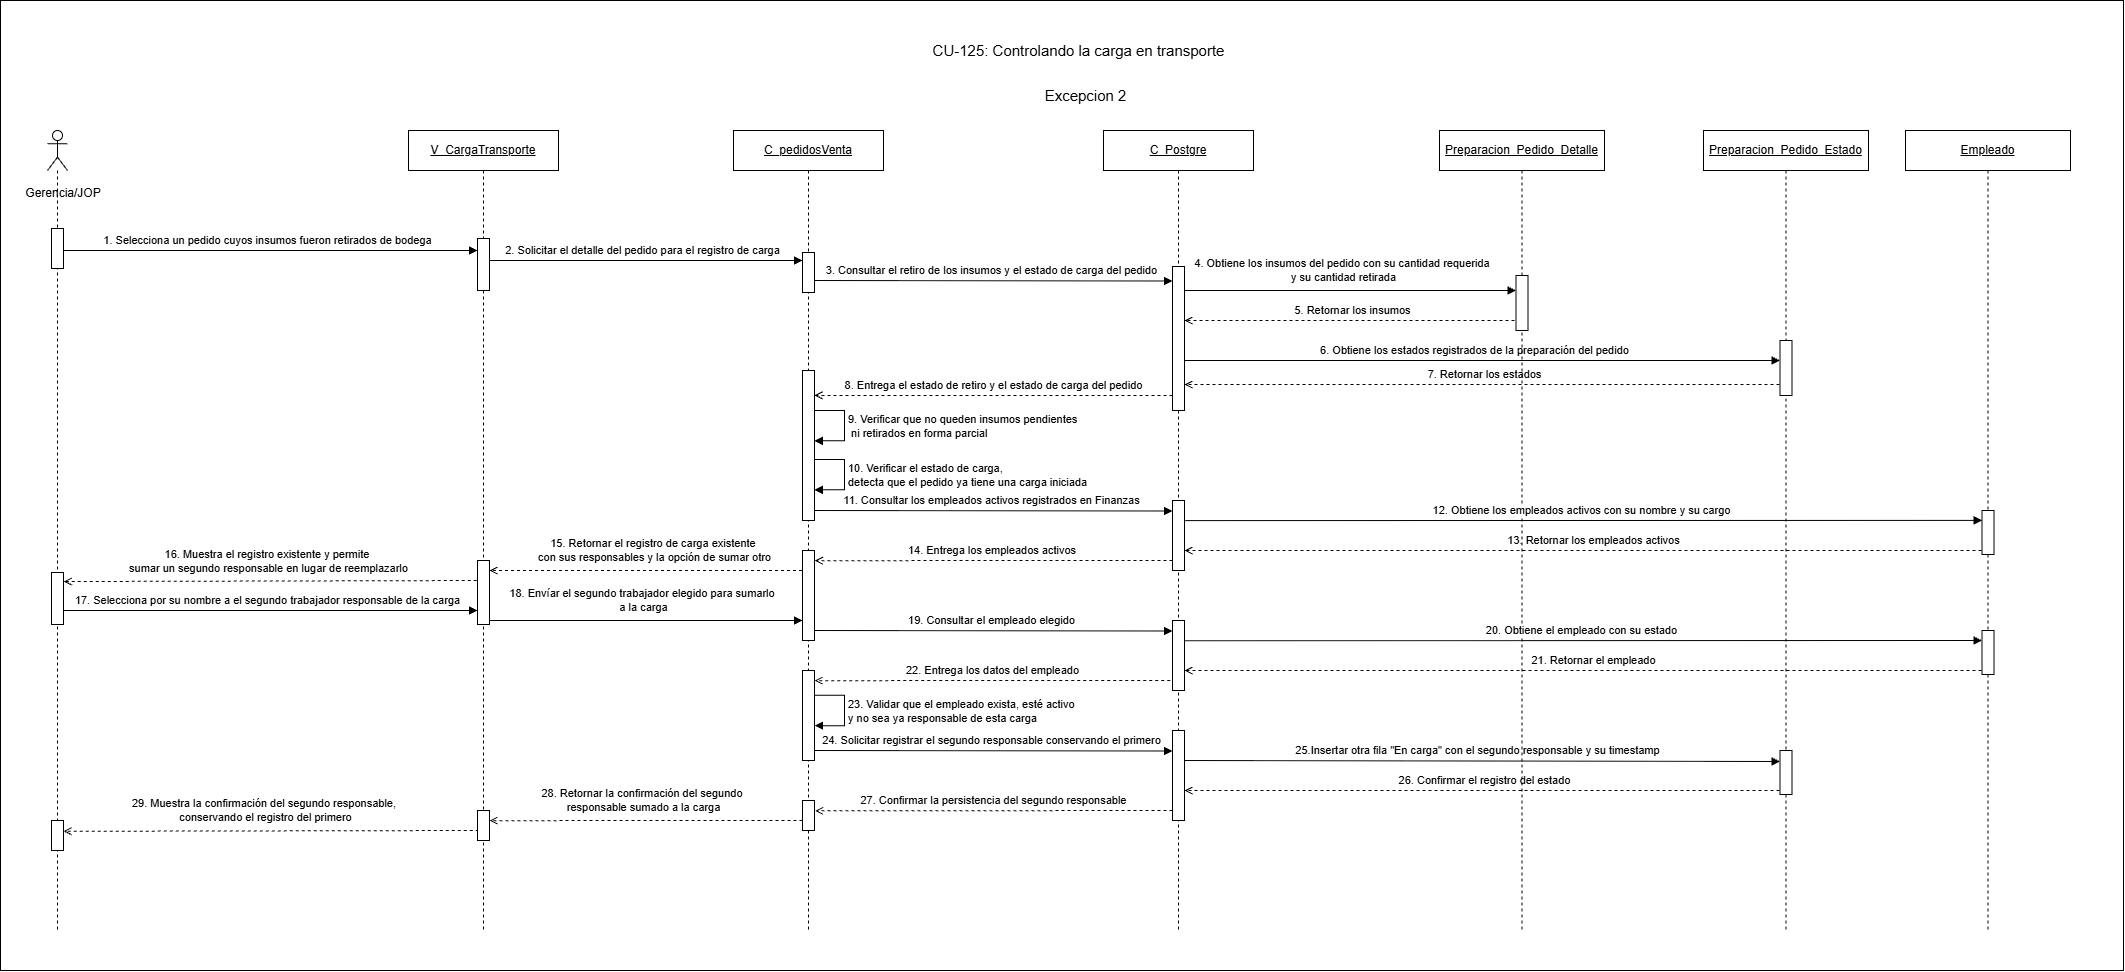

The diagram above was exported from draw.io. Its source (the exported page's mxGraphModel, read from the mxfile embedded in the PNG):
<mxGraphModel dx="2568" dy="1004" grid="1" gridSize="10" guides="1" tooltips="1" connect="1" arrows="1" fold="1" page="1" pageScale="1" pageWidth="827" pageHeight="1169" math="0" shadow="0">
  <root>
    <mxCell id="0" />
    <mxCell id="1" parent="0" />
    <mxCell id="bDwaqhpRZNVy1-O2ZpJM-1" parent="1" style="rounded=0;whiteSpace=wrap;html=1;" value="" vertex="1">
      <mxGeometry height="970" width="2123" x="67" y="70" as="geometry" />
    </mxCell>
    <mxCell id="bDwaqhpRZNVy1-O2ZpJM-2" edge="1" parent="1" style="rounded=0;html=1;endArrow=open;dashed=1;entryX=1.083;entryY=0.36;entryDx=0;entryDy=0;entryPerimeter=0;" value="29.&amp;nbsp;Muestra la confirmación del segundo responsable,&amp;nbsp;&lt;div&gt;conservando el registro del primero&lt;/div&gt;">
      <mxGeometry relative="1" x="0.0264" y="-20" as="geometry">
        <mxPoint as="offset" />
        <mxPoint x="545.3129885057474" y="900" as="sourcePoint" />
        <mxPoint x="129.99599999999998" y="900.8000000000002" as="targetPoint" />
      </mxGeometry>
    </mxCell>
    <mxCell id="bDwaqhpRZNVy1-O2ZpJM-3" edge="1" parent="1" style="rounded=0;html=1;endArrow=open;dashed=1;entryX=1.178;entryY=0.535;entryDx=0;entryDy=0;entryPerimeter=0;" value="&lt;div&gt;28.&amp;nbsp;Retornar la confirmación del segundo&amp;nbsp;&lt;/div&gt;&lt;div&gt;responsable sumado a la carga&lt;/div&gt;">
      <mxGeometry relative="1" x="0.0344" y="-20" as="geometry">
        <mxPoint as="offset" />
        <mxPoint x="875" y="890" as="sourcePoint" />
        <mxPoint x="556" y="890.1575000000003" as="targetPoint" />
      </mxGeometry>
    </mxCell>
    <mxCell id="bDwaqhpRZNVy1-O2ZpJM-4" edge="1" parent="1" style="rounded=0;html=1;endArrow=open;dashed=1;entryX=1.175;entryY=0.725;entryDx=0;entryDy=0;entryPerimeter=0;" value="26.&amp;nbsp;Confirmar el registro del estado">
      <mxGeometry relative="1" x="0.0011" y="-10" as="geometry">
        <mxPoint as="offset" />
        <mxPoint x="1852" y="860.0199999999991" as="sourcePoint" />
        <mxPoint x="1251" y="860.0199999999991" as="targetPoint" />
      </mxGeometry>
    </mxCell>
    <mxCell id="bDwaqhpRZNVy1-O2ZpJM-5" edge="1" parent="1" source="bDwaqhpRZNVy1-O2ZpJM-36" style="rounded=0;html=1;endArrow=open;dashed=1;entryX=1.175;entryY=0.725;entryDx=0;entryDy=0;entryPerimeter=0;" value="7.&amp;nbsp;Retornar los estados">
      <mxGeometry relative="1" y="-10" as="geometry">
        <mxPoint as="offset" />
        <mxPoint x="1805" y="454.00000000000045" as="sourcePoint" />
        <mxPoint x="1251.0000000000002" y="454.01999999999964" as="targetPoint" />
      </mxGeometry>
    </mxCell>
    <mxCell id="bDwaqhpRZNVy1-O2ZpJM-6" edge="1" parent="1" style="rounded=0;html=1;endArrow=block;endFill=1;entryX=0;entryY=0.25;entryDx=0;entryDy=0;" target="bDwaqhpRZNVy1-O2ZpJM-57" value="25.Insertar otra fila &quot;En carga&quot; con el segundo responsable y su timestamp">
      <mxGeometry relative="1" x="-0.0057" y="10" as="geometry">
        <mxPoint as="offset" />
        <mxPoint x="1245" y="830" as="sourcePoint" />
        <mxPoint x="1806.5" y="830" as="targetPoint" />
      </mxGeometry>
    </mxCell>
    <mxCell id="bDwaqhpRZNVy1-O2ZpJM-7" edge="1" parent="1" style="rounded=0;html=1;endArrow=block;endFill=1;entryX=0;entryY=0.25;entryDx=0;entryDy=0;" value="24.&amp;nbsp;Solicitar registrar el segundo responsable conservando el primero">
      <mxGeometry relative="1" x="0.0028" y="10" as="geometry">
        <mxPoint as="offset" />
        <mxPoint x="874.5" y="820" as="sourcePoint" />
        <mxPoint x="1239" y="820.4999999999991" as="targetPoint" />
      </mxGeometry>
    </mxCell>
    <mxCell id="bDwaqhpRZNVy1-O2ZpJM-8" edge="1" parent="1" style="rounded=0;html=1;endArrow=block;endFill=1;entryX=0;entryY=0.25;entryDx=0;entryDy=0;" value="19.&amp;nbsp;Consultar el empleado elegido">
      <mxGeometry relative="1" x="0.0015" y="10" as="geometry">
        <mxPoint as="offset" />
        <mxPoint x="874.5" y="700" as="sourcePoint" />
        <mxPoint x="1239" y="700.4999999999991" as="targetPoint" />
      </mxGeometry>
    </mxCell>
    <mxCell id="bDwaqhpRZNVy1-O2ZpJM-9" edge="1" parent="1" style="rounded=0;html=1;endArrow=block;endFill=1;" value="18.&amp;nbsp;Envíar el segundo trabajador elegido para sumarlo&amp;nbsp;&lt;div&gt;a la carga&lt;/div&gt;">
      <mxGeometry relative="1" x="0.0031" y="20" as="geometry">
        <mxPoint as="offset" />
        <mxPoint x="550" y="690" as="sourcePoint" />
        <mxPoint x="869.0033333333332" y="690.0000000000001" as="targetPoint" />
      </mxGeometry>
    </mxCell>
    <mxCell id="bDwaqhpRZNVy1-O2ZpJM-10" edge="1" parent="1" source="bDwaqhpRZNVy1-O2ZpJM-22" style="rounded=0;html=1;endArrow=block;endFill=1;" value="17.&amp;nbsp;Selecciona por su nombre a el segundo trabajador responsable de la carga">
      <mxGeometry relative="1" x="-0.0009" y="10" as="geometry">
        <mxPoint as="offset" />
        <mxPoint x="173.66666666666674" y="680" as="sourcePoint" />
        <mxPoint x="544" y="680.0000000000001" as="targetPoint" />
      </mxGeometry>
    </mxCell>
    <mxCell id="bDwaqhpRZNVy1-O2ZpJM-11" edge="1" parent="1" style="rounded=0;html=1;endArrow=open;dashed=1;entryX=1.178;entryY=0.535;entryDx=0;entryDy=0;entryPerimeter=0;" value="15.&amp;nbsp;Retornar el registro de carga existente&amp;nbsp;&lt;div&gt;con sus responsables y la opción de sumar otro&lt;/div&gt;">
      <mxGeometry relative="1" x="-0.0298" y="-20" as="geometry">
        <mxPoint x="1" as="offset" />
        <mxPoint x="874.5" y="639.9975000000003" as="sourcePoint" />
        <mxPoint x="556" y="639.9975000000003" as="targetPoint" />
      </mxGeometry>
    </mxCell>
    <mxCell id="bDwaqhpRZNVy1-O2ZpJM-12" edge="1" parent="1" style="rounded=0;html=1;endArrow=open;dashed=1;entryX=0.917;entryY=0.727;entryDx=0;entryDy=0;entryPerimeter=0;" value="13.&amp;nbsp;Retornar los empleados activos">
      <mxGeometry relative="1" x="-0.0187" y="-10" as="geometry">
        <mxPoint as="offset" />
        <mxPoint x="2054" y="620.0049999999997" as="sourcePoint" />
        <mxPoint x="1251.004" y="620.0049999999999" as="targetPoint" />
      </mxGeometry>
    </mxCell>
    <mxCell id="bDwaqhpRZNVy1-O2ZpJM-13" edge="1" parent="1" style="rounded=0;html=1;endArrow=block;endFill=1;entryX=0;entryY=0.25;entryDx=0;entryDy=0;" value="11.&amp;nbsp;Consultar los empleados activos registrados en Finanzas">
      <mxGeometry relative="1" x="0.0015" y="10" as="geometry">
        <mxPoint as="offset" />
        <mxPoint x="874.5" y="580" as="sourcePoint" />
        <mxPoint x="1239" y="580.4999999999991" as="targetPoint" />
      </mxGeometry>
    </mxCell>
    <mxCell id="bDwaqhpRZNVy1-O2ZpJM-14" edge="1" parent="1" style="rounded=0;html=1;endArrow=block;endFill=1;" value="6.&amp;nbsp;Obtiene los estados registrados de la preparación del pedido">
      <mxGeometry relative="1" x="-0.0057" y="10" as="geometry">
        <mxPoint as="offset" />
        <mxPoint x="1239.310344827586" y="430" as="sourcePoint" />
        <mxPoint x="1846.5" y="430" as="targetPoint" />
      </mxGeometry>
    </mxCell>
    <mxCell id="bDwaqhpRZNVy1-O2ZpJM-15" edge="1" parent="1" style="rounded=0;html=1;endArrow=block;endFill=1;" value="4. Obtiene los insumos del pedido con su cantidad requerida&amp;nbsp;&lt;div&gt;y su cantidad retirada&lt;/div&gt;">
      <mxGeometry relative="1" x="-0.0212" y="20" as="geometry">
        <mxPoint as="offset" />
        <mxPoint x="1244.6666666666667" y="360.00301310043676" as="sourcePoint" />
        <mxPoint x="1582.5" y="360.00301310043676" as="targetPoint" />
      </mxGeometry>
    </mxCell>
    <mxCell id="bDwaqhpRZNVy1-O2ZpJM-16" edge="1" parent="1" style="rounded=0;html=1;endArrow=open;dashed=1;entryX=1.027;entryY=0.174;entryDx=0;entryDy=0;entryPerimeter=0;" target="bDwaqhpRZNVy1-O2ZpJM-35" value="16.&amp;nbsp;Muestra el registro existente y permite&amp;nbsp;&lt;div&gt;sumar un segundo responsable en lugar de reemplazarlo&lt;/div&gt;">
      <mxGeometry relative="1" x="0.0215" y="-20" as="geometry">
        <mxPoint as="offset" />
        <mxPoint x="549.3129885057474" y="650" as="sourcePoint" />
        <mxPoint x="200" y="650.24" as="targetPoint" />
      </mxGeometry>
    </mxCell>
    <mxCell id="bDwaqhpRZNVy1-O2ZpJM-17" edge="1" parent="1" style="rounded=0;html=1;endArrow=block;endFill=1;entryX=0;entryY=0.25;entryDx=0;entryDy=0;" value="3. Consultar el retiro de los insumos y el estado de carga del pedido">
      <mxGeometry relative="1" x="0.0015" y="10" as="geometry">
        <mxPoint as="offset" />
        <mxPoint x="874.5" y="350" as="sourcePoint" />
        <mxPoint x="1239" y="350.4999999999991" as="targetPoint" />
      </mxGeometry>
    </mxCell>
    <mxCell id="bDwaqhpRZNVy1-O2ZpJM-18" edge="1" parent="1" style="rounded=0;html=1;endArrow=open;dashed=1;entryX=1.083;entryY=0.714;entryDx=0;entryDy=0;entryPerimeter=0;" value="5. Retornar los insumos">
      <mxGeometry relative="1" y="-10" as="geometry">
        <mxPoint as="offset" />
        <mxPoint x="1587" y="389.996" as="sourcePoint" />
        <mxPoint x="1250.996" y="389.996" as="targetPoint" />
      </mxGeometry>
    </mxCell>
    <mxCell id="bDwaqhpRZNVy1-O2ZpJM-19" edge="1" parent="1" style="rounded=0;html=1;endArrow=block;endFill=1;" value="2. Solicitar el detalle del pedido para el registro de carga">
      <mxGeometry relative="1" x="-0.0021" y="10" as="geometry">
        <mxPoint as="offset" />
        <mxPoint x="550" y="330" as="sourcePoint" />
        <mxPoint x="869.0033333333332" y="330.0000000000001" as="targetPoint" />
      </mxGeometry>
    </mxCell>
    <mxCell id="bDwaqhpRZNVy1-O2ZpJM-20" parent="1" style="shape=umlLifeline;perimeter=lifelinePerimeter;whiteSpace=wrap;html=1;container=1;dropTarget=0;" value="&lt;u&gt;C_pedidosVenta&lt;/u&gt;" vertex="1">
      <mxGeometry height="800" width="150" x="800" y="200" as="geometry" />
    </mxCell>
    <mxCell id="bDwaqhpRZNVy1-O2ZpJM-21" edge="1" parent="1" source="bDwaqhpRZNVy1-O2ZpJM-22" style="rounded=0;html=1;endArrow=block;endFill=1;" value="1. Selecciona un pedido cuyos insumos fueron retirados de bodega">
      <mxGeometry relative="1" x="-0.0021" y="10" as="geometry">
        <mxPoint as="offset" />
        <mxPoint x="213.66666666666674" y="320" as="sourcePoint" />
        <mxPoint x="544" y="320.0000000000001" as="targetPoint" />
      </mxGeometry>
    </mxCell>
    <mxCell id="bDwaqhpRZNVy1-O2ZpJM-22" parent="1" style="shape=umlLifeline;perimeter=lifelinePerimeter;whiteSpace=wrap;html=1;container=1;dropTarget=0;collapsible=0;recursiveResize=0;outlineConnect=0;portConstraint=eastwest;newEdgeStyle={&quot;curved&quot;:0,&quot;rounded&quot;:0};participant=umlActor;" value="" vertex="1">
      <mxGeometry height="800" width="20" x="114" y="200" as="geometry" />
    </mxCell>
    <mxCell id="bDwaqhpRZNVy1-O2ZpJM-23" parent="1" style="fillColor=#ffffff;strokeColor=#000000" vertex="1">
      <mxGeometry height="40" width="12" x="118" y="298" as="geometry" />
    </mxCell>
    <mxCell id="bDwaqhpRZNVy1-O2ZpJM-24" parent="1" style="text;html=1;whiteSpace=wrap;strokeColor=none;fillColor=none;align=center;verticalAlign=middle;rounded=0;" value="Gerencia/JOP" vertex="1">
      <mxGeometry height="30" width="60" x="100" y="248" as="geometry" />
    </mxCell>
    <mxCell id="bDwaqhpRZNVy1-O2ZpJM-25" parent="1" style="shape=umlLifeline;perimeter=lifelinePerimeter;whiteSpace=wrap;html=1;container=1;dropTarget=0" value="&lt;u&gt;C_Postgre&lt;/u&gt;" vertex="1">
      <mxGeometry height="800" width="150" x="1170" y="200" as="geometry" />
    </mxCell>
    <mxCell id="bDwaqhpRZNVy1-O2ZpJM-26" parent="1" style="fillColor=#ffffff;strokeColor=#000000" vertex="1">
      <mxGeometry height="40" width="12" x="869" y="322" as="geometry" />
    </mxCell>
    <mxCell id="bDwaqhpRZNVy1-O2ZpJM-27" parent="1" style="shape=umlLifeline;perimeter=lifelinePerimeter;whiteSpace=wrap;html=1;container=1;dropTarget=0;" value="&lt;u&gt;V_CargaTransporte&lt;/u&gt;" vertex="1">
      <mxGeometry height="800" width="150" x="475" y="200" as="geometry" />
    </mxCell>
    <mxCell id="bDwaqhpRZNVy1-O2ZpJM-28" parent="1" style="fillColor=#ffffff;strokeColor=#000000" vertex="1">
      <mxGeometry height="52" width="12" x="544" y="308" as="geometry" />
    </mxCell>
    <mxCell id="bDwaqhpRZNVy1-O2ZpJM-29" parent="1" style="shape=umlLifeline;perimeter=lifelinePerimeter;whiteSpace=wrap;html=1;container=1;dropTarget=0" value="&lt;u&gt;Preparacion_Pedido_Detalle&lt;/u&gt;" vertex="1">
      <mxGeometry height="800" width="165" x="1506" y="200" as="geometry" />
    </mxCell>
    <mxCell id="bDwaqhpRZNVy1-O2ZpJM-30" parent="1" style="fillColor=#ffffff;strokeColor=#000000" vertex="1">
      <mxGeometry height="144" width="12" x="1239" y="336" as="geometry" />
    </mxCell>
    <mxCell id="bDwaqhpRZNVy1-O2ZpJM-31" parent="1" style="fillColor=#ffffff;strokeColor=#000000" vertex="1">
      <mxGeometry height="55" width="12" x="1582.5" y="345" as="geometry" />
    </mxCell>
    <mxCell id="bDwaqhpRZNVy1-O2ZpJM-32" parent="1" style="text;html=1;strokeColor=none;fillColor=none;align=center;verticalAlign=middle;fontSize=18;fontStyle=1" value="&lt;div&gt;&lt;span style=&quot;font-weight: 400;&quot;&gt;&lt;font style=&quot;font-size: 15px;&quot;&gt;CU-125: Controlando la carga en transporte&lt;/font&gt;&lt;/span&gt;&lt;/div&gt;" vertex="1">
      <mxGeometry height="40" width="310" x="990" y="100" as="geometry" />
    </mxCell>
    <mxCell id="bDwaqhpRZNVy1-O2ZpJM-33" parent="1" style="fillColor=#ffffff;strokeColor=#000000" vertex="1">
      <mxGeometry height="150" width="12" x="869" y="440" as="geometry" />
    </mxCell>
    <mxCell id="bDwaqhpRZNVy1-O2ZpJM-34" parent="1" style="fillColor=#ffffff;strokeColor=#000000" vertex="1">
      <mxGeometry height="64" width="12" x="544" y="630" as="geometry" />
    </mxCell>
    <mxCell id="bDwaqhpRZNVy1-O2ZpJM-35" parent="1" style="fillColor=#ffffff;strokeColor=#000000" vertex="1">
      <mxGeometry height="52" width="12" x="118" y="642" as="geometry" />
    </mxCell>
    <mxCell id="bDwaqhpRZNVy1-O2ZpJM-36" parent="1" style="shape=umlLifeline;perimeter=lifelinePerimeter;whiteSpace=wrap;html=1;container=1;dropTarget=0" value="&lt;u&gt;Preparacion_Pedido_Estado&lt;/u&gt;" vertex="1">
      <mxGeometry height="800" width="165" x="1770" y="200" as="geometry" />
    </mxCell>
    <mxCell id="bDwaqhpRZNVy1-O2ZpJM-37" parent="1" style="shape=umlLifeline;perimeter=lifelinePerimeter;whiteSpace=wrap;html=1;container=1;dropTarget=0" value="&lt;u&gt;Empleado&lt;/u&gt;" vertex="1">
      <mxGeometry height="800" width="165" x="1972" y="200" as="geometry" />
    </mxCell>
    <mxCell id="bDwaqhpRZNVy1-O2ZpJM-38" parent="1" style="fillColor=#ffffff;strokeColor=#000000" vertex="1">
      <mxGeometry height="55" width="12" x="1846.5" y="410" as="geometry" />
    </mxCell>
    <mxCell id="bDwaqhpRZNVy1-O2ZpJM-39" edge="1" parent="1" style="rounded=0;html=1;endArrow=open;dashed=1;entryX=1.004;entryY=0.166;entryDx=0;entryDy=0;entryPerimeter=0;" target="bDwaqhpRZNVy1-O2ZpJM-33" value="8.&amp;nbsp;Entrega el estado de retiro y el estado de carga del pedido">
      <mxGeometry relative="1" y="-10" as="geometry">
        <mxPoint as="offset" />
        <mxPoint x="1239.004" y="465" as="sourcePoint" />
        <mxPoint x="883.136" y="465.15750000000025" as="targetPoint" />
      </mxGeometry>
    </mxCell>
    <mxCell id="bDwaqhpRZNVy1-O2ZpJM-40" edge="1" parent="1" style="html=1;align=left;spacingLeft=2;endArrow=block;rounded=0;edgeStyle=orthogonalEdgeStyle;curved=0;rounded=0;entryX=0.99;entryY=0.795;entryDx=0;entryDy=0;entryPerimeter=0;" value="9.&amp;nbsp;Verificar que no queden insumos pendientes&lt;div&gt;&amp;nbsp;ni retirados en forma parcial&lt;/div&gt;">
      <mxGeometry relative="1" x="0.0074" as="geometry">
        <mxPoint as="offset" />
        <Array as="points">
          <mxPoint x="911.1199999999999" y="480" />
          <mxPoint x="911.1199999999999" y="510.29999999999995" />
        </Array>
        <mxPoint x="881.1199999999999" y="480" as="sourcePoint" />
        <mxPoint x="881" y="510.3274999999999" as="targetPoint" />
      </mxGeometry>
    </mxCell>
    <mxCell id="bDwaqhpRZNVy1-O2ZpJM-41" edge="1" parent="1" style="html=1;align=left;spacingLeft=2;endArrow=block;rounded=0;edgeStyle=orthogonalEdgeStyle;curved=0;rounded=0;entryX=0.99;entryY=0.795;entryDx=0;entryDy=0;entryPerimeter=0;" value="10.&amp;nbsp;Verificar el estado de carga,&lt;div&gt;detecta que el pedido ya tiene una carga iniciada&lt;/div&gt;">
      <mxGeometry relative="1" x="0.0179" as="geometry">
        <mxPoint as="offset" />
        <Array as="points">
          <mxPoint x="911.1199999999999" y="529" />
          <mxPoint x="911.1199999999999" y="559.3" />
        </Array>
        <mxPoint x="881.1199999999999" y="529" as="sourcePoint" />
        <mxPoint x="881" y="559.3274999999999" as="targetPoint" />
      </mxGeometry>
    </mxCell>
    <mxCell id="bDwaqhpRZNVy1-O2ZpJM-42" parent="1" style="fillColor=#ffffff;strokeColor=#000000" vertex="1">
      <mxGeometry height="70" width="12" x="1239" y="570" as="geometry" />
    </mxCell>
    <mxCell id="bDwaqhpRZNVy1-O2ZpJM-43" edge="1" parent="1" style="rounded=0;html=1;endArrow=block;endFill=1;entryX=-0.063;entryY=0.211;entryDx=0;entryDy=0;entryPerimeter=0;" value="12.&amp;nbsp;Obtiene los empleados activos con su nombre y su cargo">
      <mxGeometry relative="1" x="-0.0057" y="10" as="geometry">
        <mxPoint as="offset" />
        <mxPoint x="1251.76" y="590.1" as="sourcePoint" />
        <mxPoint x="2048.504" y="589.8840000000004" as="targetPoint" />
      </mxGeometry>
    </mxCell>
    <mxCell id="bDwaqhpRZNVy1-O2ZpJM-44" parent="1" style="fillColor=#ffffff;strokeColor=#000000" vertex="1">
      <mxGeometry height="44" width="12" x="2048.5" y="580" as="geometry" />
    </mxCell>
    <mxCell id="bDwaqhpRZNVy1-O2ZpJM-45" edge="1" parent="1" style="rounded=0;html=1;endArrow=open;dashed=1;entryX=1.032;entryY=0.113;entryDx=0;entryDy=0;entryPerimeter=0;" target="bDwaqhpRZNVy1-O2ZpJM-46" value="14.&amp;nbsp;Entrega los empleados activos&amp;nbsp;">
      <mxGeometry relative="1" y="-10" as="geometry">
        <mxPoint as="offset" />
        <mxPoint x="1238.998" y="630" as="sourcePoint" />
        <mxPoint x="883.1300000000001" y="630.1575000000003" as="targetPoint" />
      </mxGeometry>
    </mxCell>
    <mxCell id="bDwaqhpRZNVy1-O2ZpJM-46" parent="1" style="fillColor=#ffffff;strokeColor=#000000" vertex="1">
      <mxGeometry height="90" width="12" x="869" y="620" as="geometry" />
    </mxCell>
    <mxCell id="bDwaqhpRZNVy1-O2ZpJM-49" parent="1" style="fillColor=#ffffff;strokeColor=#000000" vertex="1">
      <mxGeometry height="70" width="12" x="1239" y="690" as="geometry" />
    </mxCell>
    <mxCell id="bDwaqhpRZNVy1-O2ZpJM-50" edge="1" parent="1" style="rounded=0;html=1;endArrow=block;endFill=1;entryX=-0.063;entryY=0.211;entryDx=0;entryDy=0;entryPerimeter=0;" value="20.&amp;nbsp;Obtiene el empleado con su estado">
      <mxGeometry relative="1" x="-0.0064" y="10" as="geometry">
        <mxPoint as="offset" />
        <mxPoint x="1251.76" y="710.2159999999997" as="sourcePoint" />
        <mxPoint x="2048.504" y="710" as="targetPoint" />
      </mxGeometry>
    </mxCell>
    <mxCell id="bDwaqhpRZNVy1-O2ZpJM-51" edge="1" parent="1" style="rounded=0;html=1;endArrow=open;dashed=1;entryX=0.917;entryY=0.727;entryDx=0;entryDy=0;entryPerimeter=0;" value="21.&amp;nbsp;Retornar el empleado">
      <mxGeometry relative="1" x="-0.0187" y="-10" as="geometry">
        <mxPoint as="offset" />
        <mxPoint x="2053.996" y="740.0150000000001" as="sourcePoint" />
        <mxPoint x="1251" y="740" as="targetPoint" />
      </mxGeometry>
    </mxCell>
    <mxCell id="bDwaqhpRZNVy1-O2ZpJM-52" parent="1" style="fillColor=#ffffff;strokeColor=#000000" vertex="1">
      <mxGeometry height="44" width="12" x="2048.5" y="700" as="geometry" />
    </mxCell>
    <mxCell id="bDwaqhpRZNVy1-O2ZpJM-53" parent="1" style="fillColor=#ffffff;strokeColor=#000000" vertex="1">
      <mxGeometry height="90" width="12" x="869" y="740" as="geometry" />
    </mxCell>
    <mxCell id="bDwaqhpRZNVy1-O2ZpJM-54" edge="1" parent="1" style="rounded=0;html=1;endArrow=open;dashed=1;entryX=1.178;entryY=0.535;entryDx=0;entryDy=0;entryPerimeter=0;" value="22.&amp;nbsp;Entrega los datos del empleado">
      <mxGeometry relative="1" y="-10" as="geometry">
        <mxPoint as="offset" />
        <mxPoint x="1236.868" y="750" as="sourcePoint" />
        <mxPoint x="881" y="750.1575000000003" as="targetPoint" />
      </mxGeometry>
    </mxCell>
    <mxCell id="bDwaqhpRZNVy1-O2ZpJM-55" edge="1" parent="1" style="html=1;align=left;spacingLeft=2;endArrow=block;rounded=0;edgeStyle=orthogonalEdgeStyle;curved=0;rounded=0;entryX=0.99;entryY=0.795;entryDx=0;entryDy=0;entryPerimeter=0;" value="23.&amp;nbsp;Validar que el empleado exista, esté activo&amp;nbsp;&lt;div&gt;y no sea ya responsable de esta carga&lt;/div&gt;">
      <mxGeometry relative="1" x="0.0102" as="geometry">
        <mxPoint as="offset" />
        <Array as="points">
          <mxPoint x="911.1199999999999" y="764.84" />
          <mxPoint x="911.1199999999999" y="795.14" />
        </Array>
        <mxPoint x="881.1199999999999" y="764.84" as="sourcePoint" />
        <mxPoint x="881" y="795.1674999999999" as="targetPoint" />
      </mxGeometry>
    </mxCell>
    <mxCell id="bDwaqhpRZNVy1-O2ZpJM-56" parent="1" style="fillColor=#ffffff;strokeColor=#000000" vertex="1">
      <mxGeometry height="90" width="12" x="1239" y="800" as="geometry" />
    </mxCell>
    <mxCell id="bDwaqhpRZNVy1-O2ZpJM-57" parent="1" style="fillColor=#ffffff;strokeColor=#000000" vertex="1">
      <mxGeometry height="44" width="12" x="1846.5" y="820" as="geometry" />
    </mxCell>
    <mxCell id="bDwaqhpRZNVy1-O2ZpJM-58" edge="1" parent="1" style="rounded=0;html=1;endArrow=open;dashed=1;entryX=1.033;entryY=0.346;entryDx=0;entryDy=0;entryPerimeter=0;" target="bDwaqhpRZNVy1-O2ZpJM-59" value="27.&amp;nbsp;Confirmar la persistencia del segundo responsable">
      <mxGeometry relative="1" x="0.0004" y="-10" as="geometry">
        <mxPoint as="offset" />
        <mxPoint x="1238.998" y="880" as="sourcePoint" />
        <mxPoint x="883.1300000000001" y="880.1575000000003" as="targetPoint" />
      </mxGeometry>
    </mxCell>
    <mxCell id="bDwaqhpRZNVy1-O2ZpJM-59" parent="1" style="fillColor=#ffffff;strokeColor=#000000" vertex="1">
      <mxGeometry height="30" width="12" x="869" y="870" as="geometry" />
    </mxCell>
    <mxCell id="bDwaqhpRZNVy1-O2ZpJM-60" parent="1" style="fillColor=#ffffff;strokeColor=#000000" vertex="1">
      <mxGeometry height="30" width="12" x="544" y="880" as="geometry" />
    </mxCell>
    <mxCell id="bDwaqhpRZNVy1-O2ZpJM-61" parent="1" style="fillColor=#ffffff;strokeColor=#000000" vertex="1">
      <mxGeometry height="30" width="12" x="118" y="890" as="geometry" />
    </mxCell>
    <mxCell id="bDwaqhpRZNVy1-O2ZpJM-62" parent="1" style="text;html=1;whiteSpace=wrap;strokeColor=none;fillColor=none;align=center;verticalAlign=middle;rounded=0;" value="&lt;font style=&quot;font-size: 15px;&quot;&gt;Excepcion 2&lt;/font&gt;" vertex="1">
      <mxGeometry height="30" width="95" x="1105" y="150" as="geometry" />
    </mxCell>
  </root>
</mxGraphModel>